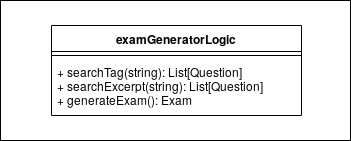

The diagram above was exported from draw.io. Its source (the exported page's mxGraphModel, read from the mxfile embedded in the PNG):
<mxGraphModel dx="1662" dy="799" grid="1" gridSize="10" guides="1" tooltips="1" connect="1" arrows="1" fold="1" page="1" pageScale="1" pageWidth="1654" pageHeight="1169" math="0" shadow="0">
  <root>
    <mxCell id="0" />
    <mxCell id="1" parent="0" />
    <mxCell id="vD5toXaQHr2zG5DET1ng-5" value="" style="rounded=0;whiteSpace=wrap;html=1;" vertex="1" parent="1">
      <mxGeometry x="110" y="165" width="350" height="140" as="geometry" />
    </mxCell>
    <mxCell id="-G9KtRMJy5A9podBmIuB-1" value="examGeneratorLogic" style="swimlane;fontStyle=1;align=center;verticalAlign=top;childLayout=stackLayout;horizontal=1;startSize=26;horizontalStack=0;resizeParent=1;resizeParentMax=0;resizeLast=0;collapsible=1;marginBottom=0;" parent="1" vertex="1">
      <mxGeometry x="161" y="190" width="250" height="90" as="geometry" />
    </mxCell>
    <mxCell id="-G9KtRMJy5A9podBmIuB-3" value="" style="line;strokeWidth=1;fillColor=none;align=left;verticalAlign=middle;spacingTop=-1;spacingLeft=3;spacingRight=3;rotatable=0;labelPosition=right;points=[];portConstraint=eastwest;" parent="-G9KtRMJy5A9podBmIuB-1" vertex="1">
      <mxGeometry y="26" width="250" height="8" as="geometry" />
    </mxCell>
    <mxCell id="-G9KtRMJy5A9podBmIuB-4" value="+ searchTag(string): List[Question]&#10;+ searchExcerpt(string): List[Question]&#10;+ generateExam(): Exam" style="text;strokeColor=none;fillColor=none;align=left;verticalAlign=top;spacingLeft=4;spacingRight=4;overflow=hidden;rotatable=0;points=[[0,0.5],[1,0.5]];portConstraint=eastwest;" parent="-G9KtRMJy5A9podBmIuB-1" vertex="1">
      <mxGeometry y="34" width="250" height="56" as="geometry" />
    </mxCell>
  </root>
</mxGraphModel>